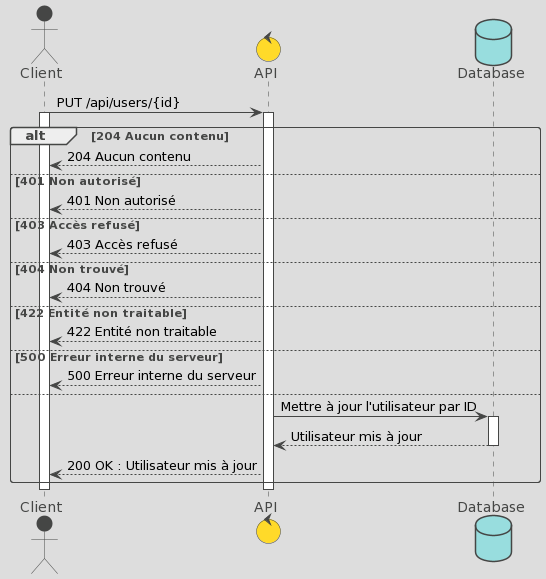

The diagram above was rendered by PlantUML. Its source (embedded in the PNG):
@startuml
!theme toy

actor Client
control API
database Database

Client -> API : PUT /api/users/{id}
Activate Client
Activate API

alt 204 Aucun contenu
  API --> Client : 204 Aucun contenu
else 401 Non autorisé
  API --> Client : 401 Non autorisé
else 403 Accès refusé
  API --> Client : 403 Accès refusé
else 404 Non trouvé
  API --> Client : 404 Non trouvé
else 422 Entité non traitable
  API --> Client : 422 Entité non traitable
else 500 Erreur interne du serveur
  API --> Client : 500 Erreur interne du serveur
else 
  API -> Database : Mettre à jour l'utilisateur par ID
  Activate Database
  Database --> API : Utilisateur mis à jour
  Deactivate Database
  API --> Client : 200 OK : Utilisateur mis à jour
end

Deactivate Client
Deactivate API
@enduml